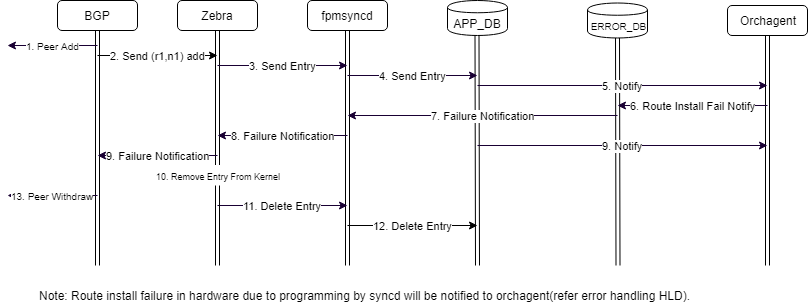

The diagram above was exported from draw.io. Its source (the exported page's mxGraphModel, read from the mxfile embedded in the PNG):
<mxGraphModel dx="2221" dy="764" grid="1" gridSize="10" guides="1" tooltips="1" connect="1" arrows="1" fold="1" page="1" pageScale="1" pageWidth="827" pageHeight="1169" math="0" shadow="0">
  <root>
    <mxCell id="0" />
    <mxCell id="1" parent="0" />
    <mxCell id="PBiJI6d-1fIbZRP4UZEn-4" value="BGP" style="rounded=1;whiteSpace=wrap;html=1;" parent="1" vertex="1">
      <mxGeometry x="50" y="55" width="80" height="30" as="geometry" />
    </mxCell>
    <mxCell id="PBiJI6d-1fIbZRP4UZEn-7" value="" style="shape=link;html=1;shadow=0;labelBackgroundColor=#99CCFF;targetPerimeterSpacing=6;sourcePerimeterSpacing=6;entryX=0.5;entryY=1;entryDx=0;entryDy=0;" parent="1" target="PBiJI6d-1fIbZRP4UZEn-4" edge="1">
      <mxGeometry width="50" height="50" relative="1" as="geometry">
        <mxPoint x="90" y="320" as="sourcePoint" />
        <mxPoint x="80" y="85" as="targetPoint" />
      </mxGeometry>
    </mxCell>
    <mxCell id="PBiJI6d-1fIbZRP4UZEn-9" value="" style="shape=link;html=1;entryX=0.5;entryY=1;entryDx=0;entryDy=0;" parent="1" source="PBiJI6d-1fIbZRP4UZEn-37" target="PBiJI6d-1fIbZRP4UZEn-10" edge="1">
      <mxGeometry width="50" height="50" relative="1" as="geometry">
        <mxPoint x="210" y="460" as="sourcePoint" />
        <mxPoint x="230" y="90" as="targetPoint" />
      </mxGeometry>
    </mxCell>
    <mxCell id="PBiJI6d-1fIbZRP4UZEn-10" value="Zebra" style="rounded=1;whiteSpace=wrap;html=1;" parent="1" vertex="1">
      <mxGeometry x="170" y="55" width="80" height="30" as="geometry" />
    </mxCell>
    <mxCell id="PBiJI6d-1fIbZRP4UZEn-12" value="" style="shape=link;html=1;entryX=0.5;entryY=1;entryDx=0;entryDy=0;" parent="1" target="PBiJI6d-1fIbZRP4UZEn-13" edge="1">
      <mxGeometry width="50" height="50" relative="1" as="geometry">
        <mxPoint x="340" y="320" as="sourcePoint" />
        <mxPoint x="360" y="90" as="targetPoint" />
      </mxGeometry>
    </mxCell>
    <mxCell id="PBiJI6d-1fIbZRP4UZEn-13" value="fpmsyncd" style="rounded=1;whiteSpace=wrap;html=1;" parent="1" vertex="1">
      <mxGeometry x="300" y="55" width="80" height="30" as="geometry" />
    </mxCell>
    <mxCell id="PBiJI6d-1fIbZRP4UZEn-17" value="APP_DB" style="shape=cylinder;whiteSpace=wrap;html=1;boundedLbl=1;backgroundOutline=1;" parent="1" vertex="1">
      <mxGeometry x="440" y="55" width="60" height="35" as="geometry" />
    </mxCell>
    <mxCell id="PBiJI6d-1fIbZRP4UZEn-19" value="" style="shape=link;html=1;entryX=0.5;entryY=1;entryDx=0;entryDy=0;" parent="1" edge="1">
      <mxGeometry width="50" height="50" relative="1" as="geometry">
        <mxPoint x="470" y="320" as="sourcePoint" />
        <mxPoint x="469.5" y="90" as="targetPoint" />
      </mxGeometry>
    </mxCell>
    <mxCell id="PBiJI6d-1fIbZRP4UZEn-23" value="2. Send (r1,n1) add" style="endArrow=classic;html=1;shadow=0;labelBackgroundColor=#FFFFFF;" parent="1" edge="1">
      <mxGeometry width="50" height="50" relative="1" as="geometry">
        <mxPoint x="90" y="110" as="sourcePoint" />
        <mxPoint x="210" y="110" as="targetPoint" />
      </mxGeometry>
    </mxCell>
    <mxCell id="PBiJI6d-1fIbZRP4UZEn-25" value="" style="shape=link;html=1;entryX=0.5;entryY=1;entryDx=0;entryDy=0;" parent="1" edge="1">
      <mxGeometry width="50" height="50" relative="1" as="geometry">
        <mxPoint x="610.5" y="320" as="sourcePoint" />
        <mxPoint x="610" y="90" as="targetPoint" />
      </mxGeometry>
    </mxCell>
    <mxCell id="PBiJI6d-1fIbZRP4UZEn-26" value="&lt;font style=&quot;font-size: 10px&quot;&gt;ERROR_DB&lt;/font&gt;" style="shape=cylinder;whiteSpace=wrap;html=1;boundedLbl=1;backgroundOutline=1;" parent="1" vertex="1">
      <mxGeometry x="580" y="57.5" width="60" height="35" as="geometry" />
    </mxCell>
    <mxCell id="PBiJI6d-1fIbZRP4UZEn-27" value="Orchagent" style="rounded=1;whiteSpace=wrap;html=1;" parent="1" vertex="1">
      <mxGeometry x="720" y="60" width="80" height="30" as="geometry" />
    </mxCell>
    <mxCell id="PBiJI6d-1fIbZRP4UZEn-28" value="" style="shape=link;html=1;entryX=0.5;entryY=1;entryDx=0;entryDy=0;" parent="1" target="PBiJI6d-1fIbZRP4UZEn-27" edge="1">
      <mxGeometry width="50" height="50" relative="1" as="geometry">
        <mxPoint x="760" y="320" as="sourcePoint" />
        <mxPoint x="635" y="95" as="targetPoint" />
      </mxGeometry>
    </mxCell>
    <mxCell id="PBiJI6d-1fIbZRP4UZEn-29" value="3. Send Entry" style="endArrow=classic;html=1;shadow=0;labelBackgroundColor=#FFFFFF;strokeColor=#190033;" parent="1" edge="1">
      <mxGeometry width="50" height="50" relative="1" as="geometry">
        <mxPoint x="210" y="120" as="sourcePoint" />
        <mxPoint x="340" y="120" as="targetPoint" />
      </mxGeometry>
    </mxCell>
    <mxCell id="PBiJI6d-1fIbZRP4UZEn-30" value="4. Send Entry" style="endArrow=classic;html=1;shadow=0;labelBackgroundColor=#FFFFFF;strokeColor=#190033;" parent="1" edge="1">
      <mxGeometry width="50" height="50" relative="1" as="geometry">
        <mxPoint x="340" y="130" as="sourcePoint" />
        <mxPoint x="470" y="130" as="targetPoint" />
      </mxGeometry>
    </mxCell>
    <mxCell id="PBiJI6d-1fIbZRP4UZEn-31" value="5. Notify" style="endArrow=classic;html=1;shadow=0;labelBackgroundColor=#FFFFFF;strokeColor=#190033;" parent="1" edge="1">
      <mxGeometry width="50" height="50" relative="1" as="geometry">
        <mxPoint x="470" y="140" as="sourcePoint" />
        <mxPoint x="760" y="140" as="targetPoint" />
      </mxGeometry>
    </mxCell>
    <mxCell id="PBiJI6d-1fIbZRP4UZEn-32" value="6. Route Install Fail Notify" style="endArrow=classic;html=1;shadow=0;labelBackgroundColor=#FFFFFF;strokeColor=#190033;" parent="1" edge="1">
      <mxGeometry width="50" height="50" relative="1" as="geometry">
        <mxPoint x="760" y="160" as="sourcePoint" />
        <mxPoint x="610" y="160" as="targetPoint" />
      </mxGeometry>
    </mxCell>
    <mxCell id="PBiJI6d-1fIbZRP4UZEn-33" value="7. Failure Notification" style="endArrow=classic;html=1;shadow=0;labelBackgroundColor=#FFFFFF;strokeColor=#190033;" parent="1" edge="1">
      <mxGeometry width="50" height="50" relative="1" as="geometry">
        <mxPoint x="610" y="170" as="sourcePoint" />
        <mxPoint x="340" y="170" as="targetPoint" />
      </mxGeometry>
    </mxCell>
    <mxCell id="PBiJI6d-1fIbZRP4UZEn-34" value="11. Delete Entry" style="endArrow=classic;html=1;shadow=0;labelBackgroundColor=#FFFFFF;strokeColor=#190033;" parent="1" edge="1">
      <mxGeometry width="50" height="50" relative="1" as="geometry">
        <mxPoint x="210" y="260" as="sourcePoint" />
        <mxPoint x="340" y="260" as="targetPoint" />
      </mxGeometry>
    </mxCell>
    <mxCell id="PBiJI6d-1fIbZRP4UZEn-35" value="9. Notify" style="endArrow=classic;html=1;shadow=0;labelBackgroundColor=#ffffff;strokeColor=#190033;" parent="1" edge="1">
      <mxGeometry width="50" height="50" relative="1" as="geometry">
        <mxPoint x="470" y="200" as="sourcePoint" />
        <mxPoint x="760" y="200" as="targetPoint" />
      </mxGeometry>
    </mxCell>
    <mxCell id="PBiJI6d-1fIbZRP4UZEn-36" value="8. Failure Notification" style="endArrow=classic;html=1;shadow=0;labelBackgroundColor=#FFFFFF;strokeColor=#190033;" parent="1" edge="1">
      <mxGeometry width="50" height="50" relative="1" as="geometry">
        <mxPoint x="340" y="190" as="sourcePoint" />
        <mxPoint x="210" y="190" as="targetPoint" />
      </mxGeometry>
    </mxCell>
    <mxCell id="PBiJI6d-1fIbZRP4UZEn-37" value="&lt;font style=&quot;font-size: 9px&quot;&gt;10. Remove Entry From Kernel&lt;/font&gt;" style="text;html=1;strokeColor=#FFFFFF;fillColor=#FFFFFF;align=center;verticalAlign=middle;whiteSpace=wrap;rounded=0;" parent="1" vertex="1">
      <mxGeometry x="145" y="220" width="130" height="20" as="geometry" />
    </mxCell>
    <mxCell id="PBiJI6d-1fIbZRP4UZEn-39" value="" style="shape=link;html=1;entryX=0.5;entryY=1;entryDx=0;entryDy=0;" parent="1" target="PBiJI6d-1fIbZRP4UZEn-37" edge="1">
      <mxGeometry width="50" height="50" relative="1" as="geometry">
        <mxPoint x="210" y="320" as="sourcePoint" />
        <mxPoint x="210" y="85" as="targetPoint" />
      </mxGeometry>
    </mxCell>
    <mxCell id="PBiJI6d-1fIbZRP4UZEn-40" value="9. Failure Notification" style="endArrow=classic;html=1;shadow=0;labelBackgroundColor=#FFFFFF;strokeColor=#190033;" parent="1" edge="1">
      <mxGeometry width="50" height="50" relative="1" as="geometry">
        <mxPoint x="210" y="210" as="sourcePoint" />
        <mxPoint x="90" y="210" as="targetPoint" />
      </mxGeometry>
    </mxCell>
    <mxCell id="PBiJI6d-1fIbZRP4UZEn-44" value="&lt;font style=&quot;font-size: 10px&quot;&gt;13. Peer Withdraw&lt;/font&gt;" style="endArrow=classic;html=1;shadow=0;labelBackgroundColor=#FFFFFF;strokeColor=#190033;" parent="1" edge="1">
      <mxGeometry width="50" height="50" relative="1" as="geometry">
        <mxPoint x="90" y="250" as="sourcePoint" />
        <mxPoint y="250" as="targetPoint" />
      </mxGeometry>
    </mxCell>
    <UserObject label="Note: Route install failure in hardware due to programming by syncd will be notified to orchagent(refer error handling HLD)." placeholders="1" name="Variable" id="PBiJI6d-1fIbZRP4UZEn-45">
      <mxCell style="text;html=1;strokeColor=none;fillColor=none;align=left;verticalAlign=middle;whiteSpace=wrap;overflow=hidden;" parent="1" vertex="1">
        <mxGeometry x="30" y="340" width="730" height="20" as="geometry" />
      </mxCell>
    </UserObject>
    <mxCell id="cGNV1_HFfjFLsNUlCbQW-7" value="&lt;font style=&quot;font-size: 10px&quot;&gt;1. Peer Add&lt;/font&gt;" style="endArrow=classic;html=1;shadow=0;labelBackgroundColor=#FFFFFF;strokeColor=#190033;" parent="1" edge="1">
      <mxGeometry width="50" height="50" relative="1" as="geometry">
        <mxPoint x="90" y="100" as="sourcePoint" />
        <mxPoint y="100" as="targetPoint" />
      </mxGeometry>
    </mxCell>
    <mxCell id="23rnagJ9N53g342xFr6V-1" value="&lt;font style=&quot;font-size: 11px&quot;&gt;12. Delete Entry&lt;/font&gt;" style="endArrow=classic;html=1;" edge="1" parent="1">
      <mxGeometry width="50" height="50" relative="1" as="geometry">
        <mxPoint x="340" y="280" as="sourcePoint" />
        <mxPoint x="470" y="280" as="targetPoint" />
      </mxGeometry>
    </mxCell>
  </root>
</mxGraphModel>